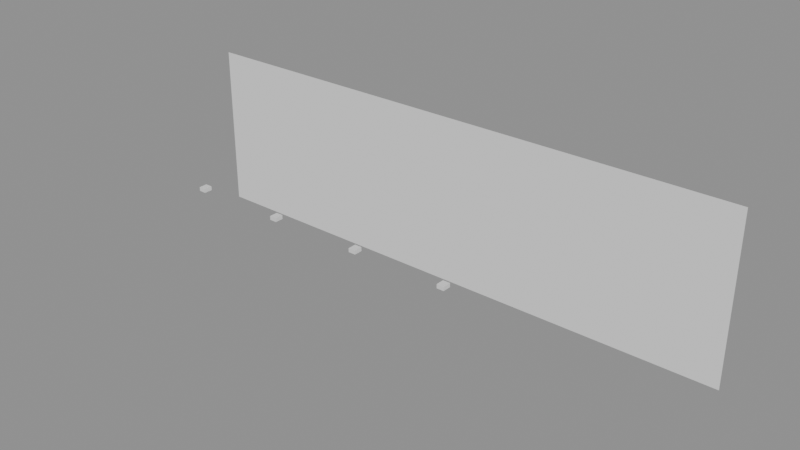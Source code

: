 # Source: Beam_blend_acceptance.blend  (saved by Blender 5.2.45; exported with 4.5.12 LTS)
import bpy
from mathutils import Matrix  # noqa: F401  (used for matrix-valued properties, if any)

bpy.ops.wm.read_factory_settings(use_empty=True)
scene = bpy.context.scene
scene.name = 'Beam Blend Acceptance'

# ---- materials (node trees are filled in below, after node groups)
mat_beam_chassis_001 = bpy.data.materials.new('Beam Chassis.001')
mat_beam_chassis_001.diffuse_color = (0.085, 0.1, 0.12, 1.0)
mat_beam_lens_001 = bpy.data.materials.new('Beam Lens.001')
mat_beam_lens_001.diffuse_color = (0.025, 0.06, 0.075, 1.0)
mat_beam_chassis_002 = bpy.data.materials.new('Beam Chassis.002')
mat_beam_chassis_002.diffuse_color = (0.085, 0.1, 0.12, 1.0)
mat_beam_lens_002 = bpy.data.materials.new('Beam Lens.002')
mat_beam_lens_002.diffuse_color = (0.025, 0.06, 0.075, 1.0)
mat_beam_chassis_003 = bpy.data.materials.new('Beam Chassis.003')
mat_beam_chassis_003.diffuse_color = (0.085, 0.1, 0.12, 1.0)
mat_beam_lens_003 = bpy.data.materials.new('Beam Lens.003')
mat_beam_lens_003.diffuse_color = (0.025, 0.06, 0.075, 1.0)
mat_beam_chassis_004 = bpy.data.materials.new('Beam Chassis.004')
mat_beam_chassis_004.diffuse_color = (0.085, 0.1, 0.12, 1.0)
mat_beam_lens_004 = bpy.data.materials.new('Beam Lens.004')
mat_beam_lens_004.diffuse_color = (0.025, 0.06, 0.075, 1.0)

# ---- material node trees
mat_beam_chassis_001.use_nodes = True; mat_beam_chassis_001.node_tree.nodes.clear()
_N = mat_beam_chassis_001.node_tree.nodes; _L = mat_beam_chassis_001.node_tree.links
n0 = _N.new('ShaderNodeBsdfPrincipled'); n0.name = 'Principled BSDF'; n0.location = (-200, 100)
n0.inputs[10].default_value = 0.005
n1 = _N.new('ShaderNodeOutputMaterial'); n1.name = 'Material Output'; n1.location = (200, 100)
_L.new(n0.outputs[0], n1.inputs[0])
n1.is_active_output = True
mat_beam_lens_001.use_nodes = True; mat_beam_lens_001.node_tree.nodes.clear()
_N = mat_beam_lens_001.node_tree.nodes; _L = mat_beam_lens_001.node_tree.links
n0 = _N.new('ShaderNodeBsdfPrincipled'); n0.name = 'Principled BSDF'; n0.location = (-200, 100)
n0.inputs[10].default_value = 0.005
n1 = _N.new('ShaderNodeOutputMaterial'); n1.name = 'Material Output'; n1.location = (200, 100)
_L.new(n0.outputs[0], n1.inputs[0])
n1.is_active_output = True
mat_beam_chassis_002.use_nodes = True; mat_beam_chassis_002.node_tree.nodes.clear()
_N = mat_beam_chassis_002.node_tree.nodes; _L = mat_beam_chassis_002.node_tree.links
n0 = _N.new('ShaderNodeBsdfPrincipled'); n0.name = 'Principled BSDF'; n0.location = (-200, 100)
n0.inputs[10].default_value = 0.005
n1 = _N.new('ShaderNodeOutputMaterial'); n1.name = 'Material Output'; n1.location = (200, 100)
_L.new(n0.outputs[0], n1.inputs[0])
n1.is_active_output = True
mat_beam_lens_002.use_nodes = True; mat_beam_lens_002.node_tree.nodes.clear()
_N = mat_beam_lens_002.node_tree.nodes; _L = mat_beam_lens_002.node_tree.links
n0 = _N.new('ShaderNodeBsdfPrincipled'); n0.name = 'Principled BSDF'; n0.location = (-200, 100)
n0.inputs[10].default_value = 0.005
n1 = _N.new('ShaderNodeOutputMaterial'); n1.name = 'Material Output'; n1.location = (200, 100)
_L.new(n0.outputs[0], n1.inputs[0])
n1.is_active_output = True
mat_beam_chassis_003.use_nodes = True; mat_beam_chassis_003.node_tree.nodes.clear()
_N = mat_beam_chassis_003.node_tree.nodes; _L = mat_beam_chassis_003.node_tree.links
n0 = _N.new('ShaderNodeBsdfPrincipled'); n0.name = 'Principled BSDF'; n0.location = (-200, 100)
n0.inputs[10].default_value = 0.005
n1 = _N.new('ShaderNodeOutputMaterial'); n1.name = 'Material Output'; n1.location = (200, 100)
_L.new(n0.outputs[0], n1.inputs[0])
n1.is_active_output = True
mat_beam_lens_003.use_nodes = True; mat_beam_lens_003.node_tree.nodes.clear()
_N = mat_beam_lens_003.node_tree.nodes; _L = mat_beam_lens_003.node_tree.links
n0 = _N.new('ShaderNodeBsdfPrincipled'); n0.name = 'Principled BSDF'; n0.location = (-200, 100)
n0.inputs[10].default_value = 0.005
n1 = _N.new('ShaderNodeOutputMaterial'); n1.name = 'Material Output'; n1.location = (200, 100)
_L.new(n0.outputs[0], n1.inputs[0])
n1.is_active_output = True
mat_beam_chassis_004.use_nodes = True; mat_beam_chassis_004.node_tree.nodes.clear()
_N = mat_beam_chassis_004.node_tree.nodes; _L = mat_beam_chassis_004.node_tree.links
n0 = _N.new('ShaderNodeBsdfPrincipled'); n0.name = 'Principled BSDF'; n0.location = (-200, 100)
n0.inputs[10].default_value = 0.005
n1 = _N.new('ShaderNodeOutputMaterial'); n1.name = 'Material Output'; n1.location = (200, 100)
_L.new(n0.outputs[0], n1.inputs[0])
n1.is_active_output = True
mat_beam_lens_004.use_nodes = True; mat_beam_lens_004.node_tree.nodes.clear()
_N = mat_beam_lens_004.node_tree.nodes; _L = mat_beam_lens_004.node_tree.links
n0 = _N.new('ShaderNodeBsdfPrincipled'); n0.name = 'Principled BSDF'; n0.location = (-200, 100)
n0.inputs[10].default_value = 0.005
n1 = _N.new('ShaderNodeOutputMaterial'); n1.name = 'Material Output'; n1.location = (200, 100)
_L.new(n0.outputs[0], n1.inputs[0])
n1.is_active_output = True

# ---- cameras
cam_pj01_optics = bpy.data.cameras.new('PJ01 Optics')
cam_pj01_optics.sensor_fit = 'HORIZONTAL'
cam_pj01_optics.lens = 36.0
cam_pj01_optics.display_size = 0.08
cam_pj02_optics = bpy.data.cameras.new('PJ02 Optics')
cam_pj02_optics.sensor_fit = 'HORIZONTAL'
cam_pj02_optics.lens = 36.0
cam_pj02_optics.display_size = 0.08
cam_pj03_optics = bpy.data.cameras.new('PJ03 Optics')
cam_pj03_optics.sensor_fit = 'HORIZONTAL'
cam_pj03_optics.lens = 36.0
cam_pj03_optics.display_size = 0.08
cam_pj04_optics = bpy.data.cameras.new('PJ04 Optics')
cam_pj04_optics.sensor_fit = 'HORIZONTAL'
cam_pj04_optics.lens = 36.0
cam_pj04_optics.display_size = 0.08
cam_study___blend_overview = bpy.data.cameras.new('Study · Blend Overview')
cam_study___blend_overview.sensor_fit = 'HORIZONTAL'
cam_study___blend_overview.clip_start = 0.01
cam_study___blend_overview.lens = 25.0

# ---- meshes
me_venue_wall = bpy.data.meshes.new('Venue wall')
me_venue_wall.from_pydata([(-8.0, 10.0, -7.0), (40.0, 10.0, -7.0), (40.0, 10.0, 7.0), (-8.0, 10.0, 7.0)], [], [(0, 1, 2, 3)])
me_venue_wall.update()
me_pj01_body = bpy.data.meshes.new('PJ01 Body')
me_pj01_body.from_pydata([(-0.3, -0.16, 0.06), (0.3, -0.16, 0.06), (0.3, 0.16, 0.06), (-0.3, 0.16, 0.06), (-0.3, -0.16, 0.76), (0.3, -0.16, 0.76), (0.3, 0.16, 0.76), (-0.3, 0.16, 0.76), (0.105, 0.0, 0.0), (0.1014, 0.02718, 0.0), (0.09093, 0.0525, 0.0), (0.07425, 0.07425, 0.0), (0.0525, 0.09093, 0.0), (0.02718, 0.1014, 0.0), (6.429e-18, 0.105, 0.0), (-0.02718, 0.1014, 0.0), (-0.0525, 0.09093, 0.0), (-0.07425, 0.07425, 0.0), (-0.09093, 0.0525, 0.0), (-0.1014, 0.02718, 0.0), (-0.105, 1.286e-17, 0.0), (-0.1014, -0.02718, 0.0), (-0.09093, -0.0525, 0.0), (-0.07425, -0.07425, 0.0), (-0.0525, -0.09093, 0.0), (-0.02718, -0.1014, 0.0), (-1.929e-17, -0.105, 0.0), (0.02718, -0.1014, 0.0), (0.0525, -0.09093, 0.0), (0.07425, -0.07425, 0.0), (0.09093, -0.0525, 0.0), (0.1014, -0.02718, 0.0), (0.105, 0.0, 0.08), (0.1014, 0.02718, 0.08), (0.09093, 0.0525, 0.08), (0.07425, 0.07425, 0.08), (0.0525, 0.09093, 0.08), (0.02718, 0.1014, 0.08), (6.429e-18, 0.105, 0.08), (-0.02718, 0.1014, 0.08), (-0.0525, 0.09093, 0.08), (-0.07425, 0.07425, 0.08), (-0.09093, 0.0525, 0.08), (-0.1014, 0.02718, 0.08), (-0.105, 1.286e-17, 0.08), (-0.1014, -0.02718, 0.08), (-0.09093, -0.0525, 0.08), (-0.07425, -0.07425, 0.08), (-0.0525, -0.09093, 0.08), (-0.02718, -0.1014, 0.08), (-1.929e-17, -0.105, 0.08), (0.02718, -0.1014, 0.08), (0.0525, -0.09093, 0.08), (0.07425, -0.07425, 0.08), (0.09093, -0.0525, 0.08), (0.1014, -0.02718, 0.08)], [], [(0, 3, 2, 1), (4, 5, 6, 7), (0, 1, 5, 4), (1, 2, 6, 5), (2, 3, 7, 6), (3, 0, 4, 7), (8, 9, 33, 32), (9, 10, 34, 33), (10, 11, 35, 34), (11, 12, 36, 35), (12, 13, 37, 36), (13, 14, 38, 37), (14, 15, 39, 38), (15, 16, 40, 39), (16, 17, 41, 40), (17, 18, 42, 41), (18, 19, 43, 42), (19, 20, 44, 43), (20, 21, 45, 44), (21, 22, 46, 45), (22, 23, 47, 46), (23, 24, 48, 47), (24, 25, 49, 48), (25, 26, 50, 49), (26, 27, 51, 50), (27, 28, 52, 51), (28, 29, 53, 52), (29, 30, 54, 53), (30, 31, 55, 54), (31, 8, 32, 55), (8, 9, 10, 11, 12, 13, 14, 15, 16, 17, 18, 19, 20, 21, 22, 23, 24, 25, 26, 27, 28, 29, 30, 31)])
me_pj01_body.polygons.foreach_set('material_index', [0, 0, 0, 0, 0, 0, 0, 0, 0, 0, 0, 0, 0, 0, 0, 0, 0, 0, 0, 0, 0, 0, 0, 0, 0, 0, 0, 0, 0, 0, 1])
me_pj01_body.materials.append(mat_beam_chassis_001)
me_pj01_body.materials.append(mat_beam_lens_001)
me_pj01_body.update()
me_pj02_body = bpy.data.meshes.new('PJ02 Body')
me_pj02_body.from_pydata([(-0.3, -0.16, 0.06), (0.3, -0.16, 0.06), (0.3, 0.16, 0.06), (-0.3, 0.16, 0.06), (-0.3, -0.16, 0.76), (0.3, -0.16, 0.76), (0.3, 0.16, 0.76), (-0.3, 0.16, 0.76), (0.105, 0.0, 0.0), (0.1014, 0.02718, 0.0), (0.09093, 0.0525, 0.0), (0.07425, 0.07425, 0.0), (0.0525, 0.09093, 0.0), (0.02718, 0.1014, 0.0), (6.429e-18, 0.105, 0.0), (-0.02718, 0.1014, 0.0), (-0.0525, 0.09093, 0.0), (-0.07425, 0.07425, 0.0), (-0.09093, 0.0525, 0.0), (-0.1014, 0.02718, 0.0), (-0.105, 1.286e-17, 0.0), (-0.1014, -0.02718, 0.0), (-0.09093, -0.0525, 0.0), (-0.07425, -0.07425, 0.0), (-0.0525, -0.09093, 0.0), (-0.02718, -0.1014, 0.0), (-1.929e-17, -0.105, 0.0), (0.02718, -0.1014, 0.0), (0.0525, -0.09093, 0.0), (0.07425, -0.07425, 0.0), (0.09093, -0.0525, 0.0), (0.1014, -0.02718, 0.0), (0.105, 0.0, 0.08), (0.1014, 0.02718, 0.08), (0.09093, 0.0525, 0.08), (0.07425, 0.07425, 0.08), (0.0525, 0.09093, 0.08), (0.02718, 0.1014, 0.08), (6.429e-18, 0.105, 0.08), (-0.02718, 0.1014, 0.08), (-0.0525, 0.09093, 0.08), (-0.07425, 0.07425, 0.08), (-0.09093, 0.0525, 0.08), (-0.1014, 0.02718, 0.08), (-0.105, 1.286e-17, 0.08), (-0.1014, -0.02718, 0.08), (-0.09093, -0.0525, 0.08), (-0.07425, -0.07425, 0.08), (-0.0525, -0.09093, 0.08), (-0.02718, -0.1014, 0.08), (-1.929e-17, -0.105, 0.08), (0.02718, -0.1014, 0.08), (0.0525, -0.09093, 0.08), (0.07425, -0.07425, 0.08), (0.09093, -0.0525, 0.08), (0.1014, -0.02718, 0.08)], [], [(0, 3, 2, 1), (4, 5, 6, 7), (0, 1, 5, 4), (1, 2, 6, 5), (2, 3, 7, 6), (3, 0, 4, 7), (8, 9, 33, 32), (9, 10, 34, 33), (10, 11, 35, 34), (11, 12, 36, 35), (12, 13, 37, 36), (13, 14, 38, 37), (14, 15, 39, 38), (15, 16, 40, 39), (16, 17, 41, 40), (17, 18, 42, 41), (18, 19, 43, 42), (19, 20, 44, 43), (20, 21, 45, 44), (21, 22, 46, 45), (22, 23, 47, 46), (23, 24, 48, 47), (24, 25, 49, 48), (25, 26, 50, 49), (26, 27, 51, 50), (27, 28, 52, 51), (28, 29, 53, 52), (29, 30, 54, 53), (30, 31, 55, 54), (31, 8, 32, 55), (8, 9, 10, 11, 12, 13, 14, 15, 16, 17, 18, 19, 20, 21, 22, 23, 24, 25, 26, 27, 28, 29, 30, 31)])
me_pj02_body.polygons.foreach_set('material_index', [0, 0, 0, 0, 0, 0, 0, 0, 0, 0, 0, 0, 0, 0, 0, 0, 0, 0, 0, 0, 0, 0, 0, 0, 0, 0, 0, 0, 0, 0, 1])
me_pj02_body.materials.append(mat_beam_chassis_002)
me_pj02_body.materials.append(mat_beam_lens_002)
me_pj02_body.update()
me_pj03_body = bpy.data.meshes.new('PJ03 Body')
me_pj03_body.from_pydata([(-0.3, -0.16, 0.06), (0.3, -0.16, 0.06), (0.3, 0.16, 0.06), (-0.3, 0.16, 0.06), (-0.3, -0.16, 0.76), (0.3, -0.16, 0.76), (0.3, 0.16, 0.76), (-0.3, 0.16, 0.76), (0.105, 0.0, 0.0), (0.1014, 0.02718, 0.0), (0.09093, 0.0525, 0.0), (0.07425, 0.07425, 0.0), (0.0525, 0.09093, 0.0), (0.02718, 0.1014, 0.0), (6.429e-18, 0.105, 0.0), (-0.02718, 0.1014, 0.0), (-0.0525, 0.09093, 0.0), (-0.07425, 0.07425, 0.0), (-0.09093, 0.0525, 0.0), (-0.1014, 0.02718, 0.0), (-0.105, 1.286e-17, 0.0), (-0.1014, -0.02718, 0.0), (-0.09093, -0.0525, 0.0), (-0.07425, -0.07425, 0.0), (-0.0525, -0.09093, 0.0), (-0.02718, -0.1014, 0.0), (-1.929e-17, -0.105, 0.0), (0.02718, -0.1014, 0.0), (0.0525, -0.09093, 0.0), (0.07425, -0.07425, 0.0), (0.09093, -0.0525, 0.0), (0.1014, -0.02718, 0.0), (0.105, 0.0, 0.08), (0.1014, 0.02718, 0.08), (0.09093, 0.0525, 0.08), (0.07425, 0.07425, 0.08), (0.0525, 0.09093, 0.08), (0.02718, 0.1014, 0.08), (6.429e-18, 0.105, 0.08), (-0.02718, 0.1014, 0.08), (-0.0525, 0.09093, 0.08), (-0.07425, 0.07425, 0.08), (-0.09093, 0.0525, 0.08), (-0.1014, 0.02718, 0.08), (-0.105, 1.286e-17, 0.08), (-0.1014, -0.02718, 0.08), (-0.09093, -0.0525, 0.08), (-0.07425, -0.07425, 0.08), (-0.0525, -0.09093, 0.08), (-0.02718, -0.1014, 0.08), (-1.929e-17, -0.105, 0.08), (0.02718, -0.1014, 0.08), (0.0525, -0.09093, 0.08), (0.07425, -0.07425, 0.08), (0.09093, -0.0525, 0.08), (0.1014, -0.02718, 0.08)], [], [(0, 3, 2, 1), (4, 5, 6, 7), (0, 1, 5, 4), (1, 2, 6, 5), (2, 3, 7, 6), (3, 0, 4, 7), (8, 9, 33, 32), (9, 10, 34, 33), (10, 11, 35, 34), (11, 12, 36, 35), (12, 13, 37, 36), (13, 14, 38, 37), (14, 15, 39, 38), (15, 16, 40, 39), (16, 17, 41, 40), (17, 18, 42, 41), (18, 19, 43, 42), (19, 20, 44, 43), (20, 21, 45, 44), (21, 22, 46, 45), (22, 23, 47, 46), (23, 24, 48, 47), (24, 25, 49, 48), (25, 26, 50, 49), (26, 27, 51, 50), (27, 28, 52, 51), (28, 29, 53, 52), (29, 30, 54, 53), (30, 31, 55, 54), (31, 8, 32, 55), (8, 9, 10, 11, 12, 13, 14, 15, 16, 17, 18, 19, 20, 21, 22, 23, 24, 25, 26, 27, 28, 29, 30, 31)])
me_pj03_body.polygons.foreach_set('material_index', [0, 0, 0, 0, 0, 0, 0, 0, 0, 0, 0, 0, 0, 0, 0, 0, 0, 0, 0, 0, 0, 0, 0, 0, 0, 0, 0, 0, 0, 0, 1])
me_pj03_body.materials.append(mat_beam_chassis_003)
me_pj03_body.materials.append(mat_beam_lens_003)
me_pj03_body.update()
me_pj04_body = bpy.data.meshes.new('PJ04 Body')
me_pj04_body.from_pydata([(-0.3, -0.16, 0.06), (0.3, -0.16, 0.06), (0.3, 0.16, 0.06), (-0.3, 0.16, 0.06), (-0.3, -0.16, 0.76), (0.3, -0.16, 0.76), (0.3, 0.16, 0.76), (-0.3, 0.16, 0.76), (0.105, 0.0, 0.0), (0.1014, 0.02718, 0.0), (0.09093, 0.0525, 0.0), (0.07425, 0.07425, 0.0), (0.0525, 0.09093, 0.0), (0.02718, 0.1014, 0.0), (6.429e-18, 0.105, 0.0), (-0.02718, 0.1014, 0.0), (-0.0525, 0.09093, 0.0), (-0.07425, 0.07425, 0.0), (-0.09093, 0.0525, 0.0), (-0.1014, 0.02718, 0.0), (-0.105, 1.286e-17, 0.0), (-0.1014, -0.02718, 0.0), (-0.09093, -0.0525, 0.0), (-0.07425, -0.07425, 0.0), (-0.0525, -0.09093, 0.0), (-0.02718, -0.1014, 0.0), (-1.929e-17, -0.105, 0.0), (0.02718, -0.1014, 0.0), (0.0525, -0.09093, 0.0), (0.07425, -0.07425, 0.0), (0.09093, -0.0525, 0.0), (0.1014, -0.02718, 0.0), (0.105, 0.0, 0.08), (0.1014, 0.02718, 0.08), (0.09093, 0.0525, 0.08), (0.07425, 0.07425, 0.08), (0.0525, 0.09093, 0.08), (0.02718, 0.1014, 0.08), (6.429e-18, 0.105, 0.08), (-0.02718, 0.1014, 0.08), (-0.0525, 0.09093, 0.08), (-0.07425, 0.07425, 0.08), (-0.09093, 0.0525, 0.08), (-0.1014, 0.02718, 0.08), (-0.105, 1.286e-17, 0.08), (-0.1014, -0.02718, 0.08), (-0.09093, -0.0525, 0.08), (-0.07425, -0.07425, 0.08), (-0.0525, -0.09093, 0.08), (-0.02718, -0.1014, 0.08), (-1.929e-17, -0.105, 0.08), (0.02718, -0.1014, 0.08), (0.0525, -0.09093, 0.08), (0.07425, -0.07425, 0.08), (0.09093, -0.0525, 0.08), (0.1014, -0.02718, 0.08)], [], [(0, 3, 2, 1), (4, 5, 6, 7), (0, 1, 5, 4), (1, 2, 6, 5), (2, 3, 7, 6), (3, 0, 4, 7), (8, 9, 33, 32), (9, 10, 34, 33), (10, 11, 35, 34), (11, 12, 36, 35), (12, 13, 37, 36), (13, 14, 38, 37), (14, 15, 39, 38), (15, 16, 40, 39), (16, 17, 41, 40), (17, 18, 42, 41), (18, 19, 43, 42), (19, 20, 44, 43), (20, 21, 45, 44), (21, 22, 46, 45), (22, 23, 47, 46), (23, 24, 48, 47), (24, 25, 49, 48), (25, 26, 50, 49), (26, 27, 51, 50), (27, 28, 52, 51), (28, 29, 53, 52), (29, 30, 54, 53), (30, 31, 55, 54), (31, 8, 32, 55), (8, 9, 10, 11, 12, 13, 14, 15, 16, 17, 18, 19, 20, 21, 22, 23, 24, 25, 26, 27, 28, 29, 30, 31)])
me_pj04_body.polygons.foreach_set('material_index', [0, 0, 0, 0, 0, 0, 0, 0, 0, 0, 0, 0, 0, 0, 0, 0, 0, 0, 0, 0, 0, 0, 0, 0, 0, 0, 0, 0, 0, 0, 1])
me_pj04_body.materials.append(mat_beam_chassis_004)
me_pj04_body.materials.append(mat_beam_lens_004)
me_pj04_body.update()

# ---- objects
ob_venue_wall = bpy.data.objects.new('Venue wall', me_venue_wall)
ob_pj01 = bpy.data.objects.new('PJ01', me_pj01_body)
ob_pj01___optics = bpy.data.objects.new('PJ01 · Optics', cam_pj01_optics)
ob_pj02 = bpy.data.objects.new('PJ02', me_pj02_body)
ob_pj02___optics = bpy.data.objects.new('PJ02 · Optics', cam_pj02_optics)
ob_pj03 = bpy.data.objects.new('PJ03', me_pj03_body)
ob_pj03___optics = bpy.data.objects.new('PJ03 · Optics', cam_pj03_optics)
ob_pj04 = bpy.data.objects.new('PJ04', me_pj04_body)
ob_pj04___optics = bpy.data.objects.new('PJ04 · Optics', cam_pj04_optics)
ob_bg01 = bpy.data.objects.new('BG01', None)
ob_bg01___pj01_layout = bpy.data.objects.new('BG01 · PJ01 Layout', None)
ob_bg01___pj02_layout = bpy.data.objects.new('BG01 · PJ02 Layout', None)
ob_bg01___pj03_layout = bpy.data.objects.new('BG01 · PJ03 Layout', None)
ob_bg01___pj04_layout = bpy.data.objects.new('BG01 · PJ04 Layout', None)
ob_study___blend_overview = bpy.data.objects.new('Study · Blend Overview', cam_study___blend_overview)

# ---- transforms, parenting, visibility, modifiers, constraints
ob_venue_wall.location = (0.0, 0.0, 0.0)
ob_pj01.parent = ob_bg01___pj01_layout
ob_pj01.location = (0.0, 0.0, 0.0)
ob_pj01.lock_scale = (True, True, True)
ob_pj01.color = (0.77, 0.39, 0.36, 1.0)
ob_pj01___optics.parent = ob_pj01
ob_pj01___optics.location = (0.0, 0.0, 0.0)
ob_pj01___optics.hide_select = True
ob_pj01___optics.hide_render = True
ob_pj02.parent = ob_bg01___pj02_layout
ob_pj02.location = (0.0, 0.0, 0.0)
ob_pj02.lock_scale = (True, True, True)
ob_pj02.color = (0.44, 0.65, 0.49, 1.0)
ob_pj02___optics.parent = ob_pj02
ob_pj02___optics.location = (0.0, 0.0, 0.0)
ob_pj02___optics.hide_select = True
ob_pj02___optics.hide_render = True
ob_pj03.parent = ob_bg01___pj03_layout
ob_pj03.location = (0.0, 0.0, 0.0)
ob_pj03.lock_scale = (True, True, True)
ob_pj03.color = (0.4, 0.58, 0.76, 1.0)
ob_pj03___optics.parent = ob_pj03
ob_pj03___optics.location = (0.0, 0.0, 0.0)
ob_pj03___optics.hide_select = True
ob_pj03___optics.hide_render = True
ob_pj04.parent = ob_bg01___pj04_layout
ob_pj04.location = (0.0, 0.0, 0.0)
ob_pj04.lock_scale = (True, True, True)
ob_pj04.color = (0.43, 0.72, 0.72, 1.0)
ob_pj04___optics.parent = ob_pj04
ob_pj04___optics.location = (0.0, 0.0, 0.0)
ob_pj04___optics.hide_select = True
ob_pj04___optics.hide_render = True
ob_bg01.location = (0.0, 0.0, 0.0)
ob_bg01.rotation_euler = (1.571, -0.0, 0.0)
ob_bg01.lock_scale = (True, True, True)
ob_bg01.empty_display_size = 0.5
ob_bg01___pj01_layout.parent = ob_bg01
ob_bg01___pj01_layout.location = (0.0, 0.0, 0.0)
ob_bg01___pj01_layout.empty_display_size = 0.01
ob_bg01___pj01_layout.hide_select = True
ob_bg01___pj02_layout.parent = ob_bg01
ob_bg01___pj02_layout.location = (8.0, 0.0, 0.0)
ob_bg01___pj02_layout.empty_display_size = 0.01
ob_bg01___pj02_layout.hide_select = True
ob_bg01___pj03_layout.parent = ob_bg01
ob_bg01___pj03_layout.location = (16.0, 0.0, 0.0)
ob_bg01___pj03_layout.empty_display_size = 0.01
ob_bg01___pj03_layout.hide_select = True
ob_bg01___pj04_layout.parent = ob_bg01
ob_bg01___pj04_layout.location = (24.0, 0.0, 0.0)
ob_bg01___pj04_layout.empty_display_size = 0.01
ob_bg01___pj04_layout.hide_select = True
ob_study___blend_overview.location = (33.49, -32.1, 18.68)
ob_study___blend_overview.rotation_euler = (1.188, 3.031e-08, 0.4817)
ob_study___blend_overview.scale = (1.0, 1.0, 1.0)
ob_study___blend_overview.hide_render = True

# ---- collection membership
scene.collection.objects.link(ob_venue_wall)
scene.collection.objects.link(ob_pj01)
scene.collection.objects.link(ob_pj01___optics)
scene.collection.objects.link(ob_pj02)
scene.collection.objects.link(ob_pj02___optics)
scene.collection.objects.link(ob_pj03)
scene.collection.objects.link(ob_pj03___optics)
scene.collection.objects.link(ob_pj04)
scene.collection.objects.link(ob_pj04___optics)
scene.collection.objects.link(ob_bg01)
scene.collection.objects.link(ob_bg01___pj01_layout)
scene.collection.objects.link(ob_bg01___pj02_layout)
scene.collection.objects.link(ob_bg01___pj03_layout)
scene.collection.objects.link(ob_bg01___pj04_layout)
scene.collection.objects.link(ob_study___blend_overview)

# ---- scene / render settings (as saved in the file)
scene.frame_start = 1; scene.frame_end = 250; scene.frame_set(1)
scene.render.engine = 'BLENDER_EEVEE_NEXT'
scene.render.image_settings.exr_codec = 'NONE'
scene.render.use_bake_clear = False
scene.render.bake_margin = 0
scene.render.bake_bias = 0.0
scene.render.bake_samples = 0
scene.render.simplify_subdivision_render = 0
scene.render.simplify_child_particles_render = 0.0
scene.render.compositor_device = 'GPU'
scene.eevee.use_volume_custom_range = False
scene.eevee.gtao_distance = 0.0
scene.eevee.use_fast_gi = False
scene.eevee.fast_gi_thickness_near = 0.1
scene.eevee.fast_gi_thickness_far = 0.0
scene.eevee.ray_tracing_options.screen_trace_thickness = 0.1
bpy.context.view_layer.update()

# ---- added for rendering (the .blend has no active camera and no usable light): camera, sun + grey world if the file has none
cam_auto = bpy.data.cameras.new('AutoCamera')
cam_auto.lens = 50.0
cam_auto.sensor_width = 36.0
cam_auto.clip_end = 1000.0
ob_auto_camera = bpy.data.objects.new('AutoCamera', cam_auto)
scene.collection.objects.link(ob_auto_camera)
ob_auto_camera.location = (63.3203, -52.1644, 37.8562)
ob_auto_camera.rotation_euler = (1.09748, -7.21219e-08, 0.694738)
scene.camera = ob_auto_camera
light_auto_sun = bpy.data.lights.new('AutoSun', 'SUN')
light_auto_sun.energy = 3.0
light_auto_sun.angle = 0.0523599
ob_auto_sun = bpy.data.objects.new('AutoSun', light_auto_sun)
scene.collection.objects.link(ob_auto_sun)
ob_auto_sun.rotation_euler = (0.872665, 0.174533, 0.523599)
if scene.world is None:
    world_auto = bpy.data.worlds.new('AutoWorld')
    world_auto.color = (0.3, 0.3, 0.3)
    scene.world = world_auto
bpy.context.view_layer.update()
